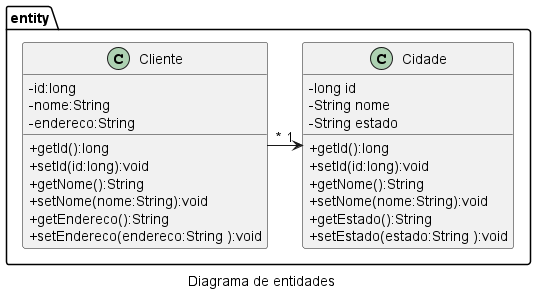

The diagram above was rendered by PlantUML. Its source (embedded in the PNG):
@startuml
skinparam classAttributeIconSize 0
caption Diagrama de entidades
namespace entity {
    class Cliente {
        - id:long
        - nome:String
        - endereco:String

        + getId():long
        + setId(id:long):void
        + getNome():String
        + setNome(nome:String):void
        + getEndereco():String
        + setEndereco(endereco:String ):void
        
    }
    class Cidade {
        - long id
        - String nome
        - String estado

        + getId():long
        + setId(id:long):void
        + getNome():String
        + setNome(nome:String):void
        + getEstado():String
        + setEstado(estado:String ):void
    }
    /'class Pedido {
        - long id
        - Date data

        + getId():long
        + setId(id:long):void
        + getData():Date
        + setData(data:Date):void
    }
    class ItemPedido {
        - long id
        - int quantidade
        - float valor

        + getId():long
        + setId(id:long):void
        + getQuantidade():int
        + setQuantidade(quantidade:int):void
        + getValor():float
        + setValor(valor:float):void
    }
    class Produto {
        - long id
        - String descricao
        - float valor

        + getId():long
        + setId(id:long):void
        + getDescricao():int
        + setDescricao(descricao:String):void
        + getValor():float
        + setValor(valor:float):void
    }

    
    Pedido "colItens 1" -> "*" ItemPedido
    ItemPedido "produto *" -> "1" Produto
    '/
    Cliente "*" -> "1" Cidade
}
@enduml